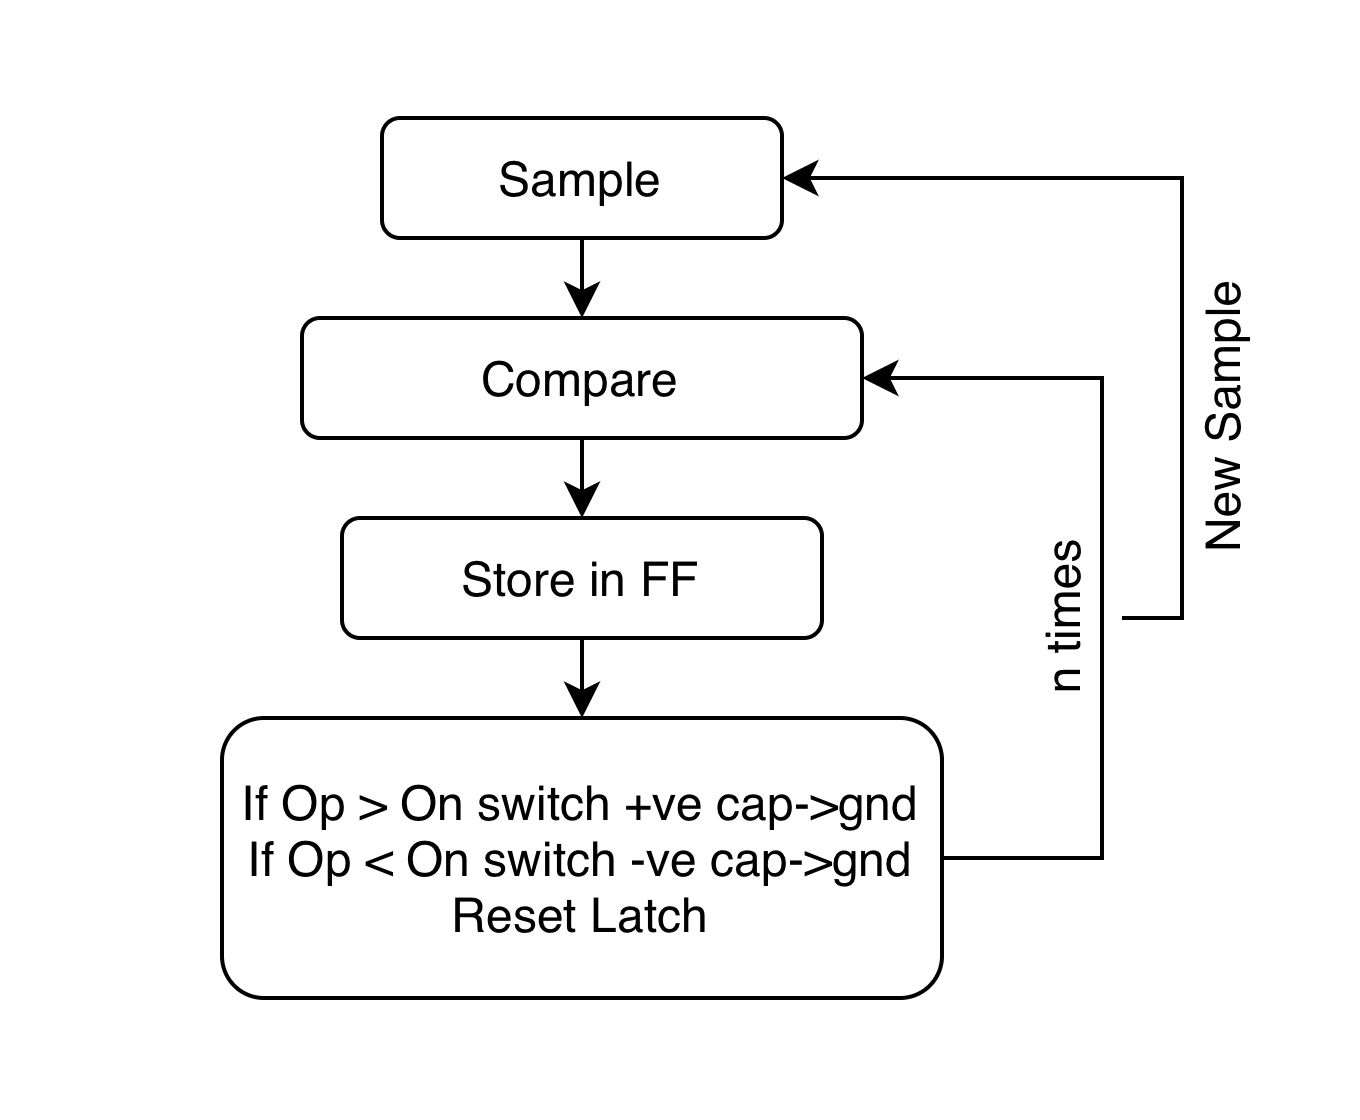

The diagram above was exported from draw.io. Its source (the exported page's mxGraphModel, read from the mxfile embedded in the PNG):
<mxGraphModel>
  <root>
    <mxCell id="0" />
    <mxCell id="1" parent="0" />
    <mxCell id="2" value="" style="group" vertex="1" connectable="0" parent="1">
      <mxGeometry x="70" y="280" width="320" height="260" as="geometry" />
    </mxCell>
    <mxCell id="3" value="" style="rounded=1;whiteSpace=wrap;html=1;shadow=0;strokeColor=none;" vertex="1" parent="2">
      <mxGeometry x="10" width="310" height="260" as="geometry" />
    </mxCell>
    <mxCell id="4" value="" style="group" vertex="1" connectable="0" parent="2">
      <mxGeometry y="20" width="310" height="220" as="geometry" />
    </mxCell>
    <mxCell id="5" value="" style="rounded=1;whiteSpace=wrap;html=1;" vertex="1" parent="4">
      <mxGeometry x="85" width="100" height="30" as="geometry" />
    </mxCell>
    <mxCell id="6" value="" style="rounded=1;whiteSpace=wrap;html=1;" vertex="1" parent="4">
      <mxGeometry x="65" y="50" width="140" height="30" as="geometry" />
    </mxCell>
    <mxCell id="7" value="" style="rounded=1;whiteSpace=wrap;html=1;" vertex="1" parent="4">
      <mxGeometry x="75" y="100" width="120" height="30" as="geometry" />
    </mxCell>
    <mxCell id="8" style="edgeStyle=orthogonalEdgeStyle;rounded=0;orthogonalLoop=1;jettySize=auto;html=1;exitX=1;exitY=0.5;exitDx=0;exitDy=0;entryX=1;entryY=0.5;entryDx=0;entryDy=0;" edge="1" parent="4" source="9" target="6">
      <mxGeometry relative="1" as="geometry">
        <Array as="points">
          <mxPoint x="265" y="185" />
          <mxPoint x="265" y="65" />
        </Array>
      </mxGeometry>
    </mxCell>
    <mxCell id="9" value="" style="rounded=1;whiteSpace=wrap;html=1;" vertex="1" parent="4">
      <mxGeometry x="45" y="150" width="180" height="70" as="geometry" />
    </mxCell>
    <mxCell id="10" value="Sample" style="text;html=1;whiteSpace=wrap;strokeColor=none;fillColor=none;align=center;verticalAlign=middle;rounded=0;" vertex="1" parent="4">
      <mxGeometry x="105" width="60" height="30" as="geometry" />
    </mxCell>
    <mxCell id="11" style="edgeStyle=orthogonalEdgeStyle;rounded=0;orthogonalLoop=1;jettySize=auto;html=1;exitX=0.5;exitY=1;exitDx=0;exitDy=0;entryX=0.5;entryY=0;entryDx=0;entryDy=0;" edge="1" parent="4" source="12" target="14">
      <mxGeometry relative="1" as="geometry" />
    </mxCell>
    <mxCell id="12" value="Compare" style="text;html=1;whiteSpace=wrap;strokeColor=none;fillColor=none;align=center;verticalAlign=middle;rounded=0;" vertex="1" parent="4">
      <mxGeometry x="105" y="50" width="60" height="30" as="geometry" />
    </mxCell>
    <mxCell id="13" style="edgeStyle=orthogonalEdgeStyle;rounded=0;orthogonalLoop=1;jettySize=auto;html=1;exitX=0.5;exitY=1;exitDx=0;exitDy=0;entryX=0.5;entryY=0;entryDx=0;entryDy=0;" edge="1" parent="4" source="14" target="9">
      <mxGeometry relative="1" as="geometry" />
    </mxCell>
    <mxCell id="14" value="Store in FF" style="text;html=1;whiteSpace=wrap;strokeColor=none;fillColor=none;align=center;verticalAlign=middle;rounded=0;" vertex="1" parent="4">
      <mxGeometry x="95" y="100" width="80" height="30" as="geometry" />
    </mxCell>
    <mxCell id="15" value="&lt;div&gt;If Op &amp;gt; On switch +ve cap-&amp;gt;gnd&lt;br&gt;&lt;/div&gt;&lt;div&gt;&lt;div&gt;If Op &amp;lt; On switch -ve cap-&amp;gt;gnd&lt;br&gt;&lt;/div&gt;&lt;/div&gt;&lt;div&gt;Reset Latch&lt;/div&gt;" style="text;html=1;whiteSpace=wrap;strokeColor=none;fillColor=none;align=center;verticalAlign=middle;rounded=0;" vertex="1" parent="4">
      <mxGeometry y="170" width="270" height="30" as="geometry" />
    </mxCell>
    <mxCell id="16" style="edgeStyle=orthogonalEdgeStyle;rounded=0;orthogonalLoop=1;jettySize=auto;html=1;exitX=0.5;exitY=1;exitDx=0;exitDy=0;entryX=1;entryY=0.5;entryDx=0;entryDy=0;" edge="1" parent="4" source="17" target="5">
      <mxGeometry relative="1" as="geometry">
        <Array as="points">
          <mxPoint x="285" y="125" />
          <mxPoint x="285" y="15" />
        </Array>
      </mxGeometry>
    </mxCell>
    <mxCell id="17" value="n times" style="text;html=1;whiteSpace=wrap;strokeColor=none;fillColor=none;align=center;verticalAlign=middle;rounded=0;rotation=-90;" vertex="1" parent="4">
      <mxGeometry x="225" y="110" width="60" height="30" as="geometry" />
    </mxCell>
    <mxCell id="18" value="" style="endArrow=classic;html=1;rounded=0;entryX=0.5;entryY=0;entryDx=0;entryDy=0;" edge="1" parent="4" target="12">
      <mxGeometry width="50" height="50" relative="1" as="geometry">
        <mxPoint x="135" y="30" as="sourcePoint" />
        <mxPoint x="185" y="-20" as="targetPoint" />
      </mxGeometry>
    </mxCell>
    <mxCell id="19" value="New Sample" style="text;html=1;whiteSpace=wrap;strokeColor=none;fillColor=none;align=center;verticalAlign=middle;rounded=0;rotation=-90;" vertex="1" parent="4">
      <mxGeometry x="245" y="60" width="100" height="30" as="geometry" />
    </mxCell>
  </root>
</mxGraphModel>